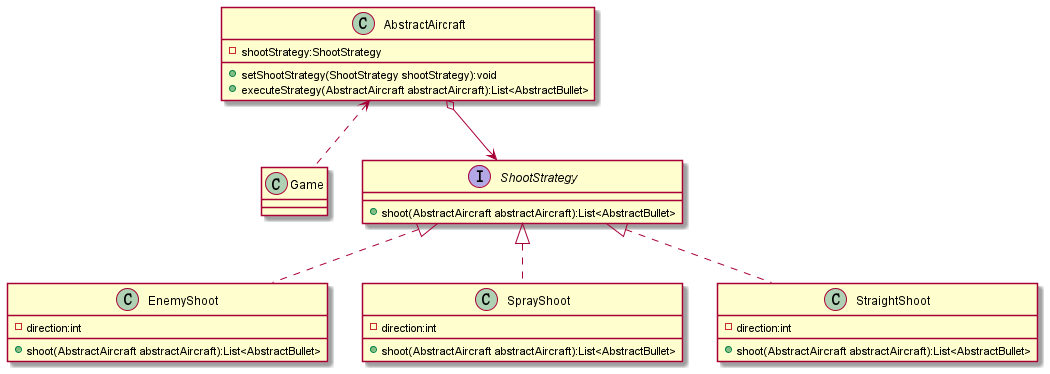

The diagram above was rendered by PlantUML. Its source (embedded in the PNG):
@startuml
'https://plantuml.com/class-diagram
class Game {
}
class AbstractAircraft {
    -shootStrategy:ShootStrategy
    +setShootStrategy(ShootStrategy shootStrategy):void
    +executeStrategy(AbstractAircraft abstractAircraft):List<AbstractBullet>
}

interface ShootStrategy {
    +shoot(AbstractAircraft abstractAircraft):List<AbstractBullet>
}

class EnemyShoot {
    -direction:int
    +shoot(AbstractAircraft abstractAircraft):List<AbstractBullet>
}
class SprayShoot {
    -direction:int
    +shoot(AbstractAircraft abstractAircraft):List<AbstractBullet>
}
class StraightShoot {
    -direction:int
    +shoot(AbstractAircraft abstractAircraft):List<AbstractBullet>
}
AbstractAircraft <.. Game
AbstractAircraft o--> ShootStrategy
ShootStrategy <|.. EnemyShoot
ShootStrategy <|.. SprayShoot
ShootStrategy <|.. StraightShoot
@enduml